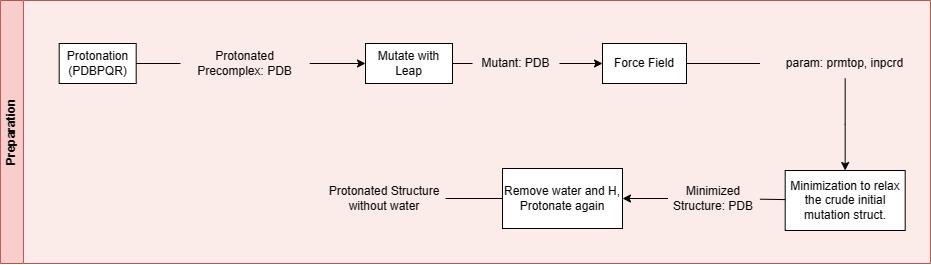

The diagram above was exported from draw.io. Its source (the exported page's mxGraphModel, read from the mxfile embedded in the PNG):
<mxGraphModel dx="2748" dy="1044" grid="1" gridSize="10" guides="1" tooltips="1" connect="1" arrows="1" fold="1" page="1" pageScale="1" pageWidth="827" pageHeight="1169" math="0" shadow="0">
  <root>
    <mxCell id="0" />
    <mxCell id="1" parent="0" />
    <mxCell id="2" value="Preparation" style="swimlane;horizontal=0;whiteSpace=wrap;html=1;fillColor=#f8cecc;strokeColor=#b85450;swimlaneFillColor=#fbebe9;" vertex="1" parent="1">
      <mxGeometry x="-582.06" y="1190" width="930" height="263" as="geometry">
        <mxRectangle x="13.5" y="37" width="40" height="150" as="alternateBounds" />
      </mxGeometry>
    </mxCell>
    <mxCell id="3" value="Protonation (PDBPQR)" style="rounded=0;whiteSpace=wrap;html=1;" vertex="1" parent="2">
      <mxGeometry x="58.75" y="43" width="77" height="40" as="geometry" />
    </mxCell>
    <mxCell id="4" value="Protonated Structure without water" style="text;html=1;strokeColor=none;fillColor=none;align=center;verticalAlign=middle;whiteSpace=wrap;rounded=0;" vertex="1" parent="2">
      <mxGeometry x="323.06" y="170" width="122" height="56" as="geometry" />
    </mxCell>
    <mxCell id="5" value="Remove water and H,&lt;br&gt;Protonate again" style="rounded=0;whiteSpace=wrap;html=1;" vertex="1" parent="2">
      <mxGeometry x="502.06" y="168" width="120" height="60" as="geometry" />
    </mxCell>
    <mxCell id="6" value="" style="edgeStyle=orthogonalEdgeStyle;rounded=0;orthogonalLoop=1;jettySize=auto;html=1;endArrow=none;endFill=0;" edge="1" parent="2" source="5" target="4">
      <mxGeometry relative="1" as="geometry" />
    </mxCell>
    <mxCell id="7" value="Minimized Structure: PDB" style="text;html=1;strokeColor=none;fillColor=none;align=center;verticalAlign=middle;whiteSpace=wrap;rounded=0;" vertex="1" parent="2">
      <mxGeometry x="667.5" y="181.5" width="92" height="33" as="geometry" />
    </mxCell>
    <mxCell id="8" value="" style="edgeStyle=orthogonalEdgeStyle;rounded=0;orthogonalLoop=1;jettySize=auto;html=1;" edge="1" parent="2" source="7" target="5">
      <mxGeometry relative="1" as="geometry" />
    </mxCell>
    <mxCell id="9" value="Minimization to relax the crude initial mutation struct." style="rounded=0;whiteSpace=wrap;html=1;" vertex="1" parent="2">
      <mxGeometry x="784.75" y="170" width="120" height="60" as="geometry" />
    </mxCell>
    <mxCell id="10" value="" style="rounded=0;orthogonalLoop=1;jettySize=auto;html=1;endArrow=none;endFill=0;" edge="1" parent="2" source="9" target="7">
      <mxGeometry relative="1" as="geometry">
        <mxPoint x="764.75" y="150" as="targetPoint" />
      </mxGeometry>
    </mxCell>
    <mxCell id="11" value="Force Field" style="rounded=0;whiteSpace=wrap;html=1;" vertex="1" parent="2">
      <mxGeometry x="602.06" y="43" width="84" height="40" as="geometry" />
    </mxCell>
    <mxCell id="12" value="param: prmtop, inpcrd" style="text;html=1;strokeColor=none;fillColor=none;align=center;verticalAlign=middle;whiteSpace=wrap;rounded=0;" vertex="1" parent="2">
      <mxGeometry x="759.5" y="48" width="170.5" height="30" as="geometry" />
    </mxCell>
    <mxCell id="13" value="" style="edgeStyle=orthogonalEdgeStyle;rounded=0;orthogonalLoop=1;jettySize=auto;html=1;" edge="1" parent="2" source="12" target="9">
      <mxGeometry relative="1" as="geometry" />
    </mxCell>
    <mxCell id="14" value="" style="endArrow=none;html=1;rounded=0;" edge="1" parent="2" source="11" target="12">
      <mxGeometry width="50" height="50" relative="1" as="geometry">
        <mxPoint x="514.75" y="164" as="sourcePoint" />
        <mxPoint x="564.75" y="114" as="targetPoint" />
      </mxGeometry>
    </mxCell>
    <mxCell id="15" value="Mutant: PDB" style="rounded=0;whiteSpace=wrap;html=1;strokeColor=none;fillColor=none;" vertex="1" parent="2">
      <mxGeometry x="472.06" y="43" width="87" height="40" as="geometry" />
    </mxCell>
    <mxCell id="16" value="" style="edgeStyle=orthogonalEdgeStyle;rounded=0;orthogonalLoop=1;jettySize=auto;html=1;" edge="1" parent="2" source="15" target="11">
      <mxGeometry relative="1" as="geometry">
        <mxPoint x="504.75" y="154" as="targetPoint" />
      </mxGeometry>
    </mxCell>
    <mxCell id="17" value="Mutate with Leap" style="rounded=0;whiteSpace=wrap;html=1;" vertex="1" parent="2">
      <mxGeometry x="365.06" y="43" width="87" height="40" as="geometry" />
    </mxCell>
    <mxCell id="18" value="" style="rounded=0;orthogonalLoop=1;jettySize=auto;html=1;endArrow=none;endFill=0;" edge="1" parent="2" source="17" target="15">
      <mxGeometry relative="1" as="geometry">
        <mxPoint x="137.75" y="73" as="sourcePoint" />
        <mxPoint x="161.75" y="73" as="targetPoint" />
      </mxGeometry>
    </mxCell>
    <mxCell id="19" value="Protonated Precomplex: PDB" style="text;html=1;strokeColor=none;fillColor=none;align=center;verticalAlign=middle;whiteSpace=wrap;rounded=0;" vertex="1" parent="2">
      <mxGeometry x="180" y="48" width="129.25" height="30" as="geometry" />
    </mxCell>
    <mxCell id="20" value="" style="rounded=0;orthogonalLoop=1;jettySize=auto;html=1;endArrow=none;endFill=0;" edge="1" parent="2" source="3" target="19">
      <mxGeometry relative="1" as="geometry" />
    </mxCell>
    <mxCell id="21" value="" style="edgeStyle=orthogonalEdgeStyle;rounded=0;orthogonalLoop=1;jettySize=auto;html=1;" edge="1" parent="2" source="19" target="17">
      <mxGeometry relative="1" as="geometry">
        <mxPoint x="301.75" y="63" as="targetPoint" />
      </mxGeometry>
    </mxCell>
  </root>
</mxGraphModel>